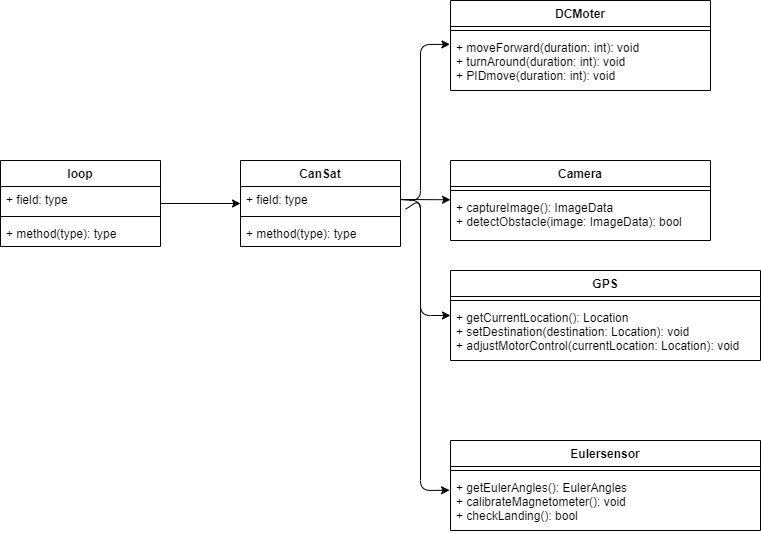

The diagram above was exported from draw.io. Its source (the exported page's mxGraphModel, read from the mxfile embedded in the PNG):
<mxGraphModel dx="98" dy="471" grid="1" gridSize="10" guides="1" tooltips="1" connect="1" arrows="1" fold="1" page="1" pageScale="1" pageWidth="827" pageHeight="1169" math="0" shadow="0">
  <root>
    <mxCell id="0" />
    <mxCell id="1" parent="0" />
    <mxCell id="10" value="" style="edgeStyle=none;html=1;" parent="1" source="2" target="6" edge="1">
      <mxGeometry relative="1" as="geometry" />
    </mxCell>
    <mxCell id="15" value="" style="edgeStyle=none;html=1;exitX=1;exitY=0.5;exitDx=0;exitDy=0;" parent="1" source="7" target="11" edge="1">
      <mxGeometry relative="1" as="geometry" />
    </mxCell>
    <mxCell id="2" value="loop&#10;" style="swimlane;fontStyle=1;align=center;verticalAlign=top;childLayout=stackLayout;horizontal=1;startSize=26;horizontalStack=0;resizeParent=1;resizeParentMax=0;resizeLast=0;collapsible=1;marginBottom=0;" parent="1" vertex="1">
      <mxGeometry x="160" y="190" width="160" height="86" as="geometry" />
    </mxCell>
    <mxCell id="3" value="+ field: type" style="text;strokeColor=none;fillColor=none;align=left;verticalAlign=top;spacingLeft=4;spacingRight=4;overflow=hidden;rotatable=0;points=[[0,0.5],[1,0.5]];portConstraint=eastwest;" parent="2" vertex="1">
      <mxGeometry y="26" width="160" height="26" as="geometry" />
    </mxCell>
    <mxCell id="4" value="" style="line;strokeWidth=1;fillColor=none;align=left;verticalAlign=middle;spacingTop=-1;spacingLeft=3;spacingRight=3;rotatable=0;labelPosition=right;points=[];portConstraint=eastwest;strokeColor=inherit;" parent="2" vertex="1">
      <mxGeometry y="52" width="160" height="8" as="geometry" />
    </mxCell>
    <mxCell id="5" value="+ method(type): type" style="text;strokeColor=none;fillColor=none;align=left;verticalAlign=top;spacingLeft=4;spacingRight=4;overflow=hidden;rotatable=0;points=[[0,0.5],[1,0.5]];portConstraint=eastwest;" parent="2" vertex="1">
      <mxGeometry y="60" width="160" height="26" as="geometry" />
    </mxCell>
    <mxCell id="6" value="CanSat" style="swimlane;fontStyle=1;align=center;verticalAlign=top;childLayout=stackLayout;horizontal=1;startSize=26;horizontalStack=0;resizeParent=1;resizeParentMax=0;resizeLast=0;collapsible=1;marginBottom=0;" parent="1" vertex="1">
      <mxGeometry x="400" y="190" width="160" height="86" as="geometry" />
    </mxCell>
    <mxCell id="7" value="+ field: type" style="text;strokeColor=none;fillColor=none;align=left;verticalAlign=top;spacingLeft=4;spacingRight=4;overflow=hidden;rotatable=0;points=[[0,0.5],[1,0.5]];portConstraint=eastwest;" parent="6" vertex="1">
      <mxGeometry y="26" width="160" height="26" as="geometry" />
    </mxCell>
    <mxCell id="8" value="" style="line;strokeWidth=1;fillColor=none;align=left;verticalAlign=middle;spacingTop=-1;spacingLeft=3;spacingRight=3;rotatable=0;labelPosition=right;points=[];portConstraint=eastwest;strokeColor=inherit;" parent="6" vertex="1">
      <mxGeometry y="52" width="160" height="8" as="geometry" />
    </mxCell>
    <mxCell id="9" value="+ method(type): type" style="text;strokeColor=none;fillColor=none;align=left;verticalAlign=top;spacingLeft=4;spacingRight=4;overflow=hidden;rotatable=0;points=[[0,0.5],[1,0.5]];portConstraint=eastwest;" parent="6" vertex="1">
      <mxGeometry y="60" width="160" height="26" as="geometry" />
    </mxCell>
    <mxCell id="19" value="" style="edgeStyle=none;html=1;exitX=1;exitY=0.5;exitDx=0;exitDy=0;entryX=0;entryY=0.5;entryDx=0;entryDy=0;" parent="1" source="7" target="16" edge="1">
      <mxGeometry relative="1" as="geometry">
        <Array as="points">
          <mxPoint x="580" y="230" />
          <mxPoint x="580" y="345" />
        </Array>
      </mxGeometry>
    </mxCell>
    <mxCell id="23" value="" style="edgeStyle=none;html=1;exitX=1;exitY=0.5;exitDx=0;exitDy=0;entryX=-0.002;entryY=0.176;entryDx=0;entryDy=0;entryPerimeter=0;" parent="1" source="7" target="22" edge="1">
      <mxGeometry relative="1" as="geometry">
        <Array as="points">
          <mxPoint x="580" y="230" />
          <mxPoint x="580" y="74" />
        </Array>
      </mxGeometry>
    </mxCell>
    <mxCell id="11" value="Camera" style="swimlane;fontStyle=1;align=center;verticalAlign=top;childLayout=stackLayout;horizontal=1;startSize=26;horizontalStack=0;resizeParent=1;resizeParentMax=0;resizeLast=0;collapsible=1;marginBottom=0;" parent="1" vertex="1">
      <mxGeometry x="610" y="190" width="260" height="80" as="geometry" />
    </mxCell>
    <mxCell id="13" value="" style="line;strokeWidth=1;fillColor=none;align=left;verticalAlign=middle;spacingTop=-1;spacingLeft=3;spacingRight=3;rotatable=0;labelPosition=right;points=[];portConstraint=eastwest;strokeColor=inherit;" parent="11" vertex="1">
      <mxGeometry y="26" width="260" height="8" as="geometry" />
    </mxCell>
    <mxCell id="14" value="+ captureImage(): ImageData &#10;+ detectObstacle(image: ImageData): bool " style="text;strokeColor=none;fillColor=none;align=left;verticalAlign=top;spacingLeft=4;spacingRight=4;overflow=hidden;rotatable=0;points=[[0,0.5],[1,0.5]];portConstraint=eastwest;" parent="11" vertex="1">
      <mxGeometry y="34" width="260" height="46" as="geometry" />
    </mxCell>
    <mxCell id="27" value="" style="edgeStyle=none;html=1;exitX=1.031;exitY=0.875;exitDx=0;exitDy=0;exitPerimeter=0;entryX=-0.003;entryY=0.281;entryDx=0;entryDy=0;entryPerimeter=0;" parent="1" source="7" target="26" edge="1">
      <mxGeometry relative="1" as="geometry">
        <Array as="points">
          <mxPoint x="580" y="229" />
          <mxPoint x="580" y="520" />
        </Array>
      </mxGeometry>
    </mxCell>
    <mxCell id="16" value="GPS" style="swimlane;fontStyle=1;align=center;verticalAlign=top;childLayout=stackLayout;horizontal=1;startSize=26;horizontalStack=0;resizeParent=1;resizeParentMax=0;resizeLast=0;collapsible=1;marginBottom=0;" parent="1" vertex="1">
      <mxGeometry x="610" y="300" width="310" height="90" as="geometry" />
    </mxCell>
    <mxCell id="17" value="" style="line;strokeWidth=1;fillColor=none;align=left;verticalAlign=middle;spacingTop=-1;spacingLeft=3;spacingRight=3;rotatable=0;labelPosition=right;points=[];portConstraint=eastwest;strokeColor=inherit;" parent="16" vertex="1">
      <mxGeometry y="26" width="310" height="8" as="geometry" />
    </mxCell>
    <mxCell id="18" value="+ getCurrentLocation(): Location &#10;+ setDestination(destination: Location): void &#10;+ adjustMotorControl(currentLocation: Location): void" style="text;strokeColor=none;fillColor=none;align=left;verticalAlign=top;spacingLeft=4;spacingRight=4;overflow=hidden;rotatable=0;points=[[0,0.5],[1,0.5]];portConstraint=eastwest;" parent="16" vertex="1">
      <mxGeometry y="34" width="310" height="56" as="geometry" />
    </mxCell>
    <mxCell id="20" value="DCMoter" style="swimlane;fontStyle=1;align=center;verticalAlign=top;childLayout=stackLayout;horizontal=1;startSize=26;horizontalStack=0;resizeParent=1;resizeParentMax=0;resizeLast=0;collapsible=1;marginBottom=0;" parent="1" vertex="1">
      <mxGeometry x="610" y="30" width="260" height="90" as="geometry" />
    </mxCell>
    <mxCell id="21" value="" style="line;strokeWidth=1;fillColor=none;align=left;verticalAlign=middle;spacingTop=-1;spacingLeft=3;spacingRight=3;rotatable=0;labelPosition=right;points=[];portConstraint=eastwest;strokeColor=inherit;" parent="20" vertex="1">
      <mxGeometry y="26" width="260" height="8" as="geometry" />
    </mxCell>
    <mxCell id="22" value="+ moveForward(duration: int): void &#10;+ turnAround(duration: int): void&#10;+ PIDmove(duration: int): void" style="text;strokeColor=none;fillColor=none;align=left;verticalAlign=top;spacingLeft=4;spacingRight=4;overflow=hidden;rotatable=0;points=[[0,0.5],[1,0.5]];portConstraint=eastwest;" parent="20" vertex="1">
      <mxGeometry y="34" width="260" height="56" as="geometry" />
    </mxCell>
    <mxCell id="24" value="Eulersensor" style="swimlane;fontStyle=1;align=center;verticalAlign=top;childLayout=stackLayout;horizontal=1;startSize=26;horizontalStack=0;resizeParent=1;resizeParentMax=0;resizeLast=0;collapsible=1;marginBottom=0;" parent="1" vertex="1">
      <mxGeometry x="610" y="470" width="310" height="90" as="geometry" />
    </mxCell>
    <mxCell id="25" value="" style="line;strokeWidth=1;fillColor=none;align=left;verticalAlign=middle;spacingTop=-1;spacingLeft=3;spacingRight=3;rotatable=0;labelPosition=right;points=[];portConstraint=eastwest;strokeColor=inherit;" parent="24" vertex="1">
      <mxGeometry y="26" width="310" height="8" as="geometry" />
    </mxCell>
    <mxCell id="26" value="+ getEulerAngles(): EulerAngles &#10;+ calibrateMagnetometer(): void &#10;+ checkLanding(): bool  " style="text;strokeColor=none;fillColor=none;align=left;verticalAlign=top;spacingLeft=4;spacingRight=4;overflow=hidden;rotatable=0;points=[[0,0.5],[1,0.5]];portConstraint=eastwest;" parent="24" vertex="1">
      <mxGeometry y="34" width="310" height="56" as="geometry" />
    </mxCell>
  </root>
</mxGraphModel>